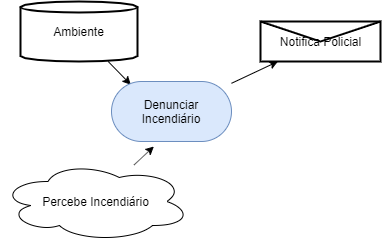

The diagram above was exported from draw.io. Its source (the exported page's mxGraphModel, read from the mxfile embedded in the PNG):
<mxGraphModel dx="1038" dy="580" grid="1" gridSize="10" guides="1" tooltips="1" connect="1" arrows="1" fold="1" page="1" pageScale="1" pageWidth="827" pageHeight="1169" math="0" shadow="0">
  <root>
    <mxCell id="0" />
    <mxCell id="1" parent="0" />
    <mxCell id="2" style="edgeStyle=none;rounded=0;orthogonalLoop=1;jettySize=auto;html=1;entryX=0.161;entryY=0.054;entryDx=0;entryDy=0;startArrow=none;startFill=0;endArrow=classic;endFill=1;entryPerimeter=0;" edge="1" source="3" target="8" parent="1">
      <mxGeometry relative="1" as="geometry" />
    </mxCell>
    <mxCell id="3" value="Ambiente" style="strokeWidth=2;html=1;shape=mxgraph.flowchart.direct_data;whiteSpace=wrap;direction=north;" vertex="1" parent="1">
      <mxGeometry x="130" y="60" width="117" height="60" as="geometry" />
    </mxCell>
    <mxCell id="4" style="edgeStyle=none;rounded=0;orthogonalLoop=1;jettySize=auto;html=1;startArrow=none;startFill=0;endArrow=classic;endFill=1;entryX=0.353;entryY=1.083;entryDx=0;entryDy=0;entryPerimeter=0;" edge="1" source="5" target="8" parent="1">
      <mxGeometry relative="1" as="geometry">
        <mxPoint x="306" y="220" as="targetPoint" />
      </mxGeometry>
    </mxCell>
    <mxCell id="5" value="Percebe Incendiário" style="ellipse;shape=cloud;whiteSpace=wrap;html=1;" vertex="1" parent="1">
      <mxGeometry x="110" y="220" width="190" height="80" as="geometry" />
    </mxCell>
    <mxCell id="6" value="&lt;font color=&quot;#000000&quot;&gt;Notifica Policial&lt;/font&gt;" style="shape=message;whiteSpace=wrap;html=1;outlineConnect=0;strokeWidth=2;" vertex="1" parent="1">
      <mxGeometry x="370" y="80" width="120" height="40" as="geometry" />
    </mxCell>
    <mxCell id="7" style="edgeStyle=none;rounded=0;orthogonalLoop=1;jettySize=auto;html=1;startArrow=none;startFill=0;endArrow=classic;endFill=1;" edge="1" source="8" target="6" parent="1">
      <mxGeometry relative="1" as="geometry" />
    </mxCell>
    <mxCell id="8" value="Denunciar Incendiário" style="rounded=1;whiteSpace=wrap;html=1;fillColor=#dae8fc;strokeColor=#6c8ebf;arcSize=50;" vertex="1" parent="1">
      <mxGeometry x="221" y="140" width="120" height="60" as="geometry" />
    </mxCell>
  </root>
</mxGraphModel>